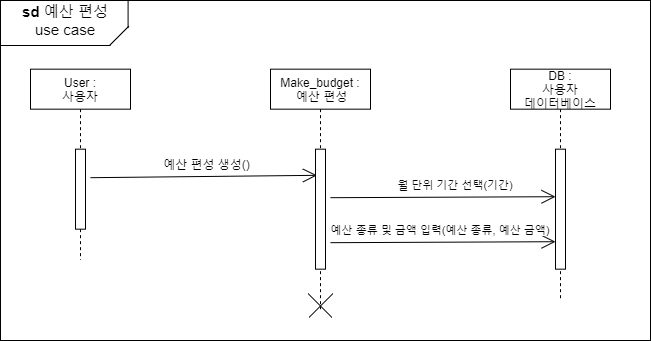

The diagram above was exported from draw.io. Its source (the exported page's mxGraphModel, read from the mxfile embedded in the PNG):
<mxGraphModel dx="2489" dy="746" grid="1" gridSize="10" guides="1" tooltips="1" connect="1" arrows="1" fold="1" page="1" pageScale="1" pageWidth="827" pageHeight="1169" math="0" shadow="0">
  <root>
    <mxCell id="11bEFyVLVYUwVkKWc50p-0" />
    <mxCell id="11bEFyVLVYUwVkKWc50p-1" parent="11bEFyVLVYUwVkKWc50p-0" />
    <mxCell id="sZIa4gP3uO9JxMGQcFNT-0" value="" style="rounded=0;whiteSpace=wrap;html=1;" parent="11bEFyVLVYUwVkKWc50p-1" vertex="1">
      <mxGeometry x="-180" y="40" width="650" height="340" as="geometry" />
    </mxCell>
    <mxCell id="sZIa4gP3uO9JxMGQcFNT-2" value="Make_budget :&#10; 예산 편성" style="shape=umlLifeline;perimeter=lifelinePerimeter;container=1;collapsible=0;recursiveResize=0;rounded=0;shadow=0;strokeWidth=1;" parent="11bEFyVLVYUwVkKWc50p-1" vertex="1">
      <mxGeometry x="90" y="108.67" width="100" height="240" as="geometry" />
    </mxCell>
    <mxCell id="sZIa4gP3uO9JxMGQcFNT-3" value="" style="points=[];perimeter=orthogonalPerimeter;rounded=0;shadow=0;strokeWidth=1;" parent="sZIa4gP3uO9JxMGQcFNT-2" vertex="1">
      <mxGeometry x="45" y="80" width="10" height="120" as="geometry" />
    </mxCell>
    <mxCell id="yDSD9iQnzFB5F_x01KZY-0" value="" style="group" parent="sZIa4gP3uO9JxMGQcFNT-2" connectable="0" vertex="1">
      <mxGeometry x="33.16436888849668" y="219.9993688884967" width="33.661262223006645" height="32.6612622230067" as="geometry" />
    </mxCell>
    <mxCell id="8RAiantkiaXrHX4Z77Wb-0" value="" style="line;strokeWidth=1;html=1;rotation=-135;" parent="yDSD9iQnzFB5F_x01KZY-0" vertex="1">
      <mxGeometry x="-0.46436888849667923" y="10.03063111150334" width="33.59" height="12.6" as="geometry" />
    </mxCell>
    <mxCell id="I2Y1xOmLtX8NJbxaR47l-0" value="" style="line;strokeWidth=1;html=1;rotation=-45;" parent="yDSD9iQnzFB5F_x01KZY-0" vertex="1">
      <mxGeometry x="0.5356311115033208" y="10.03063111150334" width="33.59" height="12.6" as="geometry" />
    </mxCell>
    <mxCell id="sZIa4gP3uO9JxMGQcFNT-10" value="User : &#10;사용자" style="shape=umlLifeline;perimeter=lifelinePerimeter;container=1;collapsible=0;recursiveResize=0;rounded=0;shadow=0;strokeWidth=1;" parent="11bEFyVLVYUwVkKWc50p-1" vertex="1">
      <mxGeometry x="-150" y="108.67" width="100" height="190" as="geometry" />
    </mxCell>
    <mxCell id="sZIa4gP3uO9JxMGQcFNT-11" value="" style="points=[];perimeter=orthogonalPerimeter;rounded=0;shadow=0;strokeWidth=1;" parent="sZIa4gP3uO9JxMGQcFNT-10" vertex="1">
      <mxGeometry x="45" y="80" width="10" height="80" as="geometry" />
    </mxCell>
    <mxCell id="sZIa4gP3uO9JxMGQcFNT-19" value="" style="line;strokeWidth=1;html=1;" parent="11bEFyVLVYUwVkKWc50p-1" vertex="1">
      <mxGeometry x="-180" y="80" width="110" height="10" as="geometry" />
    </mxCell>
    <mxCell id="sZIa4gP3uO9JxMGQcFNT-20" value="" style="line;strokeWidth=1;html=1;rotation=-45;" parent="11bEFyVLVYUwVkKWc50p-1" vertex="1">
      <mxGeometry x="-74.95" y="70.36" width="27.18" height="10" as="geometry" />
    </mxCell>
    <mxCell id="sZIa4gP3uO9JxMGQcFNT-21" value="" style="line;strokeWidth=1;html=1;rotation=-90;" parent="11bEFyVLVYUwVkKWc50p-1" vertex="1">
      <mxGeometry x="-66" y="49" width="27.18" height="10" as="geometry" />
    </mxCell>
    <mxCell id="sZIa4gP3uO9JxMGQcFNT-22" value="&lt;font style=&quot;font-size: 15px&quot;&gt;&lt;b&gt;sd&lt;/b&gt; 예산 편성 use case&lt;/font&gt;" style="text;html=1;strokeColor=none;fillColor=none;align=center;verticalAlign=middle;whiteSpace=wrap;rounded=0;" parent="11bEFyVLVYUwVkKWc50p-1" vertex="1">
      <mxGeometry x="-170" y="50.36" width="110" height="20" as="geometry" />
    </mxCell>
    <mxCell id="t5M5Oa-Lldh81j7wd7C9-0" value="DB : &#10;사용자 &#10;데이터베이스" style="shape=umlLifeline;perimeter=lifelinePerimeter;container=1;collapsible=0;recursiveResize=0;rounded=0;shadow=0;strokeWidth=1;" parent="11bEFyVLVYUwVkKWc50p-1" vertex="1">
      <mxGeometry x="330" y="108.67" width="100" height="230" as="geometry" />
    </mxCell>
    <mxCell id="t5M5Oa-Lldh81j7wd7C9-1" value="" style="points=[];perimeter=orthogonalPerimeter;rounded=0;shadow=0;strokeWidth=1;" parent="t5M5Oa-Lldh81j7wd7C9-0" vertex="1">
      <mxGeometry x="45" y="80" width="10" height="120" as="geometry" />
    </mxCell>
    <mxCell id="A4vD-BDslIox9ycfK1qM-0" value="" style="endArrow=open;endFill=1;endSize=12;html=1;rounded=0;exitX=0.897;exitY=0.071;exitDx=0;exitDy=0;exitPerimeter=0;entryX=0.143;entryY=0.218;entryDx=0;entryDy=0;entryPerimeter=0;" parent="11bEFyVLVYUwVkKWc50p-1" target="sZIa4gP3uO9JxMGQcFNT-3" edge="1">
      <mxGeometry width="160" relative="1" as="geometry">
        <mxPoint x="-90.00000000000003" y="217.18999999999997" as="sourcePoint" />
        <mxPoint x="76.85399999999979" y="216.72999999999993" as="targetPoint" />
      </mxGeometry>
    </mxCell>
    <mxCell id="A4vD-BDslIox9ycfK1qM-1" value="예산 편성 생성()" style="text;html=1;strokeColor=none;fillColor=none;align=center;verticalAlign=middle;whiteSpace=wrap;rounded=0;" parent="11bEFyVLVYUwVkKWc50p-1" vertex="1">
      <mxGeometry x="-30" y="193.67" width="113.15" height="20" as="geometry" />
    </mxCell>
    <mxCell id="A4vD-BDslIox9ycfK1qM-2" value="" style="endArrow=open;endFill=1;endSize=12;html=1;rounded=0;exitX=0.897;exitY=0.071;exitDx=0;exitDy=0;exitPerimeter=0;entryX=0;entryY=0.162;entryDx=0;entryDy=0;entryPerimeter=0;" parent="11bEFyVLVYUwVkKWc50p-1" edge="1">
      <mxGeometry width="160" relative="1" as="geometry">
        <mxPoint x="149.99999999999977" y="237.18999999999997" as="sourcePoint" />
        <mxPoint x="374.9999999999998" y="236.21000000000006" as="targetPoint" />
      </mxGeometry>
    </mxCell>
    <mxCell id="A4vD-BDslIox9ycfK1qM-3" value="&lt;span style=&quot;font-size: 11px ; background-color: rgb(255 , 255 , 255)&quot;&gt;월 단위 기간 선택(기간)&lt;/span&gt;" style="text;html=1;strokeColor=none;fillColor=none;align=center;verticalAlign=middle;whiteSpace=wrap;rounded=0;" parent="11bEFyVLVYUwVkKWc50p-1" vertex="1">
      <mxGeometry x="210" y="213.67" width="130" height="20" as="geometry" />
    </mxCell>
    <mxCell id="A4vD-BDslIox9ycfK1qM-4" value="" style="endArrow=open;endFill=1;endSize=12;html=1;rounded=0;exitX=0.897;exitY=0.071;exitDx=0;exitDy=0;exitPerimeter=0;entryX=0;entryY=0.162;entryDx=0;entryDy=0;entryPerimeter=0;" parent="11bEFyVLVYUwVkKWc50p-1" edge="1">
      <mxGeometry width="160" relative="1" as="geometry">
        <mxPoint x="149.99999999999977" y="282.19" as="sourcePoint" />
        <mxPoint x="374.9999999999998" y="281.2100000000001" as="targetPoint" />
      </mxGeometry>
    </mxCell>
    <mxCell id="A4vD-BDslIox9ycfK1qM-5" value="&lt;span style=&quot;font-size: 11px ; background-color: rgb(255 , 255 , 255)&quot;&gt;예산 종류 및 금액 입력(예산 종류, 예산 금액)&lt;/span&gt;" style="text;html=1;strokeColor=none;fillColor=none;align=center;verticalAlign=middle;whiteSpace=wrap;rounded=0;" parent="11bEFyVLVYUwVkKWc50p-1" vertex="1">
      <mxGeometry x="140" y="258.67" width="240" height="20" as="geometry" />
    </mxCell>
  </root>
</mxGraphModel>